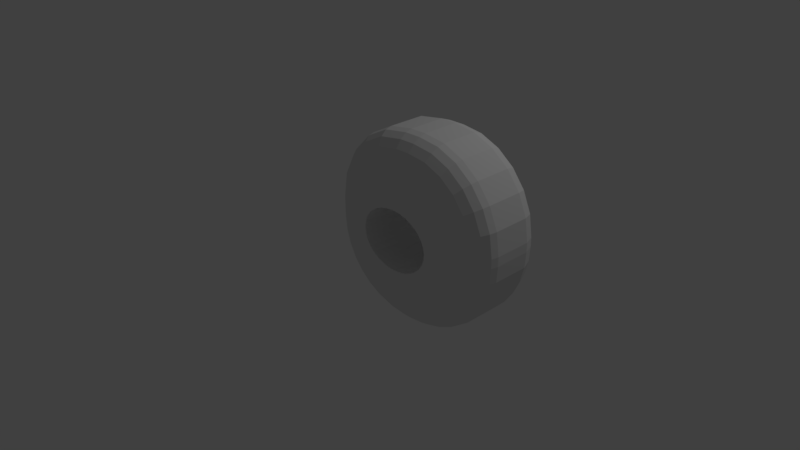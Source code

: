# Source: ratas.blend  (saved by Blender 2.77.0; exported with 4.5.12 LTS)
import bpy
from mathutils import Matrix  # noqa: F401  (used for matrix-valued properties, if any)

bpy.ops.wm.read_factory_settings(use_empty=True)
scene = bpy.context.scene
scene.name = 'Scene'

# ---- collections
col_collection_1 = bpy.data.collections.new('Collection 1'); scene.collection.children.link(col_collection_1)

# ---- materials (node trees are filled in below, after node groups)
mat_material = bpy.data.materials.new('Material')
mat_material.alpha_threshold = 0.0
mat_material.use_transparent_shadow = False
mat_material.roughness = 0.5
mat_material.line_color = (0.0, 0.0, 0.0, 1.0)

# ---- material node trees

# ---- world
world_world = bpy.data.worlds.new('World'); scene.world = world_world
world_world.color = (0.05088, 0.05088, 0.05088)
world_world.use_sun_shadow = False
world_world.sun_shadow_jitter_overblur = 0.0
world_world.cycles.sampling_method = 'MANUAL'

# ---- cameras
cam_camera = bpy.data.cameras.new('Camera')
cam_camera.clip_end = 100.0
cam_camera.lens = 35.0
cam_camera.sensor_width = 32.0
cam_camera.sensor_height = 18.0
cam_camera.ortho_scale = 7.314
cam_camera.dof.focus_distance = 0.0
cam_camera.dof.aperture_fstop = 128.0

# ---- lights
light_lamp = bpy.data.lights.new('Lamp', 'POINT')
light_lamp.transmission_factor = 0.0
light_lamp.cutoff_distance = 30.0
light_lamp.energy = 100.0
light_lamp.shadow_buffer_clip_start = 1.001
light_lamp.shadow_soft_size = 0.1
light_lamp.shadow_maximum_resolution = 0.006
light_lamp.use_absolute_resolution = True

# ---- meshes
me_cube = bpy.data.meshes.new('Cube')
me_cube.from_pydata([(-0.9561, -0.3552, 0.3799), (-0.9561, 0.4116, 0.3799), (-1.0, 0.4116, 0.1026), (-1.0, -0.3552, 0.1026), (-0.9838, -0.4987, 0.1013), (-0.9405, -0.4987, 0.3749), (-0.8286, -0.3552, 0.6301), (-0.8286, 0.4116, 0.6301), (-0.9129, 0.6368, 0.3659), (-0.9552, 0.6368, 0.09908), (-1.0, -0.3552, -0.07603), (-1.0, 0.4116, -0.07603), (-0.9838, -0.4987, -0.07523), (-0.9361, -0.635, 0.09758), (-0.8946, -0.635, 0.3599), (-0.8154, -0.4987, 0.6205), (-0.6301, -0.3552, 0.8286), (-0.6301, 0.4116, 0.8286), (-0.7919, 0.6368, 0.6034), (-0.7901, 0.8277, 0.326), (-0.8277, 0.8277, 0.08904), (-0.9552, 0.6368, -0.07383), (-0.9822, 0.4116, -0.2563), (-0.9822, -0.3552, -0.2563), (-0.9663, -0.4987, -0.2531), (-0.9361, -0.635, -0.07289), (-0.8593, -0.7572, 0.09153), (-0.8206, -0.7572, 0.3359), (-0.7763, -0.635, 0.5921), (-0.6205, -0.4987, 0.8154), (-0.3799, -0.3552, 0.9561), (-0.3799, 0.4116, 0.9561), (-0.6034, 0.6368, 0.7919), (-0.6874, 0.8277, 0.5275), (-0.6063, 0.9552, 0.2663), (-0.6368, 0.9552, 0.07402), (-0.8277, 0.8277, -0.06756), (-0.9381, 0.6368, -0.2475), (-0.9297, 0.4116, -0.4296), (-0.9297, -0.3552, -0.4296), (-0.9147, -0.4987, -0.4234), (-0.9193, -0.635, -0.2438), (-0.8593, -0.7572, -0.06912), (-0.7572, -0.8593, 0.0835), (-0.7223, -0.8593, 0.304), (-0.7134, -0.7572, 0.5464), (-0.5921, -0.635, 0.7763), (-0.3749, -0.4987, 0.9405), (-0.1026, -0.3552, 1.0), (-0.1026, 0.4116, 1.0), (-0.3659, 0.6368, 0.9129), (-0.5275, 0.8277, 0.6874), (-0.5311, 0.9552, 0.4139), (-0.3895, 1.0, 0.1958), (-0.4116, 1.0, 0.0563), (-0.6368, 0.9552, -0.05818), (-0.8124, 0.8277, -0.2225), (-0.8881, 0.6368, -0.4124), (-0.8443, 0.4116, -0.5894), (-0.8443, -0.3552, -0.5894), (-0.8308, -0.4987, -0.5803), (-0.8704, -0.635, -0.4051), (-0.8436, -0.7572, -0.2287), (-0.7572, -0.8593, -0.0641), (-0.635, -0.9361, 0.07388), (-0.6046, -0.9361, 0.2657), (-0.6298, -0.8593, 0.4856), (-0.5464, -0.7572, 0.7134), (-0.3599, -0.635, 0.8946), (-0.1013, -0.4987, 0.9838), (0.07612, 0.4116, 1.0), (0.07612, -0.3552, 1.0), (-0.09908, 0.6368, 0.9552), (-0.326, 0.8277, 0.7901), (-0.4139, 0.9552, 0.5311), (-0.3466, 1.0, 0.2799), (-0.4143, 0.9995, -0.04725), (-0.4116, 1.0, -0.02571), (-0.6243, 0.9552, -0.1851), (-0.7697, 0.8277, -0.3633), (-0.8069, 0.6368, -0.5644), (-0.7294, 0.4116, -0.7294), (-0.7294, -0.3552, -0.7294), (-0.7179, -0.4987, -0.7179), (-0.7909, -0.635, -0.5537), (-0.7991, -0.7572, -0.3755), (-0.743, -0.8593, -0.2087), (-0.635, -0.9361, -0.05809), (-0.4987, -0.9838, 0.06315), (-0.4734, -0.9838, 0.2231), (-0.5296, -0.9361, 0.4128), (-0.4856, -0.8593, 0.6298), (-0.3359, -0.7572, 0.8206), (-0.09758, -0.635, 0.9361), (0.07506, -0.4987, 0.9838), (0.3152, -0.3552, 0.9685), (0.3152, 0.4116, 0.9685), (0.07319, 0.6368, 0.9552), (-0.08904, 0.8277, 0.8277), (-0.2663, 0.9552, 0.6063), (-0.2799, 1.0, 0.3466), (-0.3975, 1.0, 0.02368), (-0.4092, 1.0, -0.006624), (-0.4052, 0.9994, -0.1415), (-0.417, 0.9985, -0.06881), (-0.4092, 0.9988, -0.131), (-0.5925, 0.9552, -0.2899), (-0.7003, 0.8277, -0.4931), (-0.6975, 0.6368, -0.6975), (-0.5894, 0.4116, -0.8443), (-0.5894, -0.3552, -0.8443), (-0.5803, -0.4987, -0.8308), (-0.684, -0.635, -0.684), (-0.7268, -0.7572, -0.5108), (-0.7043, -0.8593, -0.3363), (-0.6225, -0.9361, -0.1847), (-0.4987, -0.9838, -0.0514), (-0.3354, -1.0, 0.1769), (-0.3352, -1.0, 0.1782), (-0.4065, -0.9942, 0.0559), (-0.3861, -0.9956, 0.1088), (-0.3487, -0.9987, 0.1641), (-0.418, -0.9838, 0.3317), (-0.4128, -0.9361, 0.5296), (-0.304, -0.8593, 0.7223), (-0.09154, -0.7572, 0.8593), (0.07194, -0.635, 0.9361), (0.311, -0.4987, 0.9528), (0.3035, 0.6368, 0.9249), (0.5381, -0.3552, 0.8762), (0.5381, 0.4116, 0.8762), (0.06483, 0.8277, 0.8277), (-0.07402, 0.9552, 0.6368), (-0.1958, 1.0, 0.3895), (0.03756, 1.0, 0.4116), (-0.1374, 1.0, 0.2329), (-0.167, 1.0, 0.2258), (-0.237, 1.0, 0.1964), (-0.2984, 1.0, 0.1567), (-0.3487, 1.0, 0.1084), (-0.3861, 1.0, 0.05321), (-0.391, 1.0, -0.1783), (-0.3834, 1.0, -0.2033), (-0.5408, 0.9552, -0.3866), (-0.6069, 0.8277, -0.6069), (-0.5644, 0.6368, -0.8069), (-0.4296, 0.4116, -0.9297), (-0.4296, -0.3552, -0.9297), (-0.4234, -0.4987, -0.9147), (-0.5537, -0.635, -0.7909), (-0.6294, -0.7572, -0.6294), (-0.6414, -0.8593, -0.4538), (-0.5908, -0.9361, -0.2893), (-0.4882, -0.9838, -0.158), (-0.4127, -0.9935, -0.04718), (-0.417, -0.993, -0.01329), (-0.4092, -0.9939, 0.04896), (-0.3353, -1.0, 0.177), (-0.3005, -1.0, 0.2464), (-0.3317, -0.9838, 0.418), (-0.2657, -0.9361, 0.6046), (-0.0835, -0.8593, 0.7572), (0.0669, -0.7572, 0.8593), (0.2986, -0.635, 0.9063), (0.5299, -0.4987, 0.8621), (0.5155, 0.6368, 0.8371), (0.2702, 0.8277, 0.8006), (0.7294, -0.3552, 0.7294), (0.7294, 0.4116, 0.7294), (0.05231, 0.9552, 0.6368), (-0.0563, 1.0, 0.4116), (0.2661, 1.0, 0.162), (0.213, 1.0, 0.1964), (0.143, 1.0, 0.2258), (0.06704, 1.0, 0.244), (-0.01197, 1.0, 0.2501), (-0.09098, 1.0, 0.244), (-0.3527, 1.0, -0.2609), (-0.3861, 1.0, -0.1909), (-0.3746, 1.0, -0.208), (-0.4713, 0.9552, -0.4713), (-0.4931, 0.8277, -0.7003), (-0.4124, 0.6368, -0.8881), (-0.2563, 0.4116, -0.9822), (-0.2563, -0.3552, -0.9822), (-0.2531, -0.4987, -0.9663), (-0.4051, -0.635, -0.8704), (-0.5108, -0.7572, -0.7268), (-0.5569, -0.8593, -0.5569), (-0.5393, -0.9361, -0.3856), (-0.4643, -0.9838, -0.2368), (-0.3847, -0.9957, -0.1374), (-0.3861, -0.9955, -0.1353), (-0.4092, -0.9936, -0.0755), (-0.3329, -1.0, 0.1793), (-0.2464, -1.0, 0.3005), (-0.2231, -0.9838, 0.4734), (-0.07388, -0.9361, 0.635), (0.06021, -0.8593, 0.7572), (0.2785, -0.7572, 0.8315), (0.5059, -0.635, 0.8204), (0.7179, -0.4987, 0.7179), (0.6975, 0.6368, 0.6975), (0.4511, 0.8277, 0.7257), (0.2204, 0.9552, 0.6146), (0.8762, -0.3552, 0.5381), (0.8762, 0.4116, 0.5381), (0.4116, 1.0, 0.003246), (0.3519, 1.0, 0.06843), (0.3248, 1.0, 0.1084), (0.2744, 1.0, 0.1567), (0.3097, 1.0, 0.3097), (-0.3622, 1.0, -0.2261), (-0.3113, 1.0, -0.3113), (-0.3866, 0.9552, -0.5408), (-0.3633, 0.8277, -0.7697), (-0.2475, 0.6368, -0.9381), (-0.07603, 0.4116, -1.0), (-0.07603, -0.3552, -1.0), (-0.07523, -0.4987, -0.9838), (-0.2438, -0.635, -0.9193), (-0.3755, -0.7572, -0.7991), (-0.4538, -0.8593, -0.6414), (-0.47, -0.9361, -0.47), (-0.4254, -0.9838, -0.3095), (-0.3495, -0.9978, -0.1893), (0.03386, -1.0, 0.3552), (-0.1782, -1.0, 0.3352), (-0.2984, -1.0, 0.2124), (-0.237, -1.0, 0.2521), (-0.167, -1.0, 0.2816), (-0.09098, -1.0, 0.2997), (-0.08002, -1.0, 0.3006), (-0.06315, -0.9838, 0.4987), (0.0522, -0.9361, 0.635), (0.2519, -0.8593, 0.732), (0.4671, -0.7572, 0.7533), (0.6839, -0.635, 0.6839), (0.8621, -0.4987, 0.5299), (0.8371, 0.6368, 0.5155), (0.6065, 0.8277, 0.6065), (0.3549, 0.9552, 0.5589), (0.1616, 1.0, 0.3952), (0.9685, -0.3552, 0.3152), (0.9685, 0.4116, 0.3152), (0.3952, 1.0, 0.1616), (0.3821, 1.0, 0.001445), (0.3622, 1.0, 0.05321), (-0.3128, 1.0, -0.2805), (-0.3487, 1.0, -0.2461), (-0.2609, 1.0, -0.3527), (-0.2899, 0.9552, -0.5925), (-0.2225, 0.8277, -0.8124), (-0.07383, 0.6368, -0.9552), (0.02244, 0.4116, -1.0), (0.02244, -0.3552, -1.0), (0.02174, -0.4987, -0.9838), (-0.07289, -0.635, -0.9361), (-0.2287, -0.7572, -0.8436), (-0.3363, -0.8593, -0.7043), (-0.3856, -0.9361, -0.5393), (-0.3732, -0.9838, -0.3732), (-0.307, -0.9998, -0.2304), (-0.3487, -0.9978, -0.1904), (-0.01437, -1.0, 0.3057), (-0.05186, -1.0, 0.3552), (0.04326, -0.9838, 0.4987), (0.2199, -0.9361, 0.6129), (0.4156, -0.8593, 0.6642), (0.6291, -0.7572, 0.6291), (0.8204, -0.635, 0.5059), (0.9528, -0.4987, 0.311), (0.9249, 0.6368, 0.3035), (0.7257, 0.8277, 0.4511), (0.4703, 0.9552, 0.4703), (0.2413, 1.0, 0.3622), (1.0, -0.3552, 0.07612), (1.0, 0.4116, 0.07612), (0.4116, 1.0, 0.03756), (0.3622, 1.0, 0.2413), (0.3868, 1.0, -0.01915), (0.3853, 1.0, -0.006625), (-0.04712, 1.0, -0.4116), (-0.2984, 1.0, -0.2944), (-0.237, 1.0, -0.3341), (-0.167, 1.0, -0.3635), (-0.1235, 1.0, -0.3739), (-0.2033, 1.0, -0.3834), (-0.1851, 0.9552, -0.6243), (-0.06756, 0.8277, -0.8277), (0.02049, 0.6368, -0.9552), (0.1922, 0.4116, -0.9851), (0.1922, -0.3552, -0.9851), (0.1894, -0.4987, -0.9692), (0.01966, -0.635, -0.9361), (-0.06912, -0.7572, -0.8593), (-0.2087, -0.8593, -0.743), (-0.2893, -0.9361, -0.5908), (-0.3095, -0.9838, -0.4254), (-0.2712, -1.0, -0.2712), (-0.2976, -1.0, -0.2391), (-0.2984, -1.0, -0.2386), (0.08988, -1.0, 0.2943), (-0.01197, -1.0, 0.3059), (0.06704, -1.0, 0.2997), (0.1844, -0.9838, 0.4801), (0.354, -0.9361, 0.5574), (0.5563, -0.8593, 0.5563), (0.7533, -0.7572, 0.4671), (0.9063, -0.635, 0.2986), (0.9838, -0.4987, 0.07506), (0.9552, 0.6368, 0.07319), (0.8006, 0.8277, 0.2702), (0.5589, 0.9552, 0.3549), (1.0, 0.4116, -0.02244), (1.0, -0.3552, -0.02244), (0.6368, 0.9552, 0.05231), (0.6368, 0.9552, -0.006585), (0.6146, 0.9552, 0.2204), (0.3915, 1.0, -0.05627), (-0.07584, 1.0, -0.3829), (-0.09098, 1.0, -0.3817), (-0.1409, 1.0, -0.4023), (-0.05818, 0.9552, -0.6368), (0.01492, 0.8277, -0.8277), (0.1844, 0.6368, -0.9409), (0.3568, 0.4116, -0.941), (0.3568, -0.3552, -0.941), (0.3512, -0.4987, -0.9258), (0.1811, -0.635, -0.922), (0.0163, -0.7572, -0.8593), (-0.0641, -0.8593, -0.7572), (-0.1847, -0.9361, -0.6225), (-0.2368, -0.9838, -0.4643), (-0.2294, -1.0, -0.3056), (-0.289, -1.0, -0.2447), (0.2943, -1.0, 0.1934), (0.2695, -1.0, 0.2695), (0.143, -1.0, 0.2816), (0.213, -1.0, 0.2521), (0.2744, -1.0, 0.2124), (0.1469, -1.0, 0.3403), (0.2852, -0.9838, 0.4383), (0.4691, -0.9361, 0.4691), (0.6642, -0.8593, 0.4156), (0.8315, -0.7572, 0.2785), (0.9361, -0.635, 0.07194), (0.9838, -0.4987, -0.02174), (0.9552, 0.6368, -0.02049), (0.8277, 0.8277, 0.06483), (0.9851, -0.3552, -0.1922), (0.9851, 0.4116, -0.1922), (0.4035, 1.0, -0.08963), (0.6261, 0.9552, -0.1289), (0.8277, 0.8277, -0.01492), (0.3857, 1.0, -0.1278), (0.393, 1.0, -0.06885), (-0.02014, 1.0, -0.3872), (0.006585, 0.9552, -0.6368), (0.1622, 0.8277, -0.8148), (0.3414, 0.6368, -0.8988), (0.5112, 0.4116, -0.869), (0.5112, -0.3552, -0.869), (0.5031, -0.4987, -0.855), (0.3349, -0.635, -0.8808), (0.1677, -0.7572, -0.8461), (0.01184, -0.8593, -0.7572), (-0.05809, -0.9361, -0.635), (-0.158, -0.9838, -0.4882), (-0.1817, -1.0, -0.3311), (-0.2786, -1.0, -0.2514), (0.341, -1.0, 0.1401), (0.3403, -1.0, 0.1469), (0.3248, -1.0, 0.1641), (0.2129, -1.0, 0.313), (0.3719, -0.9838, 0.3719), (0.5574, -0.9361, 0.354), (0.732, -0.8593, 0.2519), (0.8593, -0.7572, 0.0669), (0.9361, -0.635, -0.01966), (0.9692, -0.4987, -0.1894), (0.9409, 0.6368, -0.1844), (0.941, -0.3552, -0.3568), (0.941, 0.4116, -0.3568), (0.386, 1.0, -0.1548), (0.5984, 0.9552, -0.2321), (0.8148, 0.8277, -0.1622), (0.3575, 1.0, -0.2159), (0.3188, 1.0, -0.2711), (0.3431, 1.0, -0.2191), (0.3622, 1.0, -0.1909), (0.3853, 1.0, -0.1311), (0.02159, 1.0, -0.3852), (-0.01197, 1.0, -0.3878), (-0.003247, 1.0, -0.4116), (0.1289, 0.9552, -0.6261), (0.2976, 0.8277, -0.7785), (0.4887, 0.6368, -0.8301), (0.6508, 0.4116, -0.7713), (0.6508, -0.3552, -0.7713), (0.6404, -0.4987, -0.7589), (0.4792, -0.635, -0.8135), (0.3085, -0.7572, -0.8084), (0.1499, -0.8593, -0.7452), (0.006507, -0.9361, -0.635), (-0.0514, -0.9838, -0.4987), (-0.1299, -1.0, -0.3468), (-0.04435, -1.0, -0.3552), (-0.07217, -1.0, -0.3274), (-0.09098, -1.0, -0.3259), (-0.167, -1.0, -0.3078), (-0.237, -1.0, -0.2783), (0.3413, -1.0, 0.1398), (0.313, -1.0, 0.2129), (0.4383, -0.9838, 0.2852), (0.6129, -0.9361, 0.2199), (0.7572, -0.8593, 0.06021), (0.8593, -0.7572, -0.0163), (0.922, -0.635, -0.1811), (0.9258, -0.4987, -0.3512), (0.8988, 0.6368, -0.3414), (0.869, -0.3552, -0.5112), (0.869, 0.4116, -0.5112), (0.5533, 0.9552, -0.3289), (0.7785, 0.8277, -0.2976), (0.492, 0.9552, -0.4164), (0.3298, 1.0, -0.2387), (0.06704, 1.0, -0.3817), (0.143, 1.0, -0.3635), (0.2012, 1.0, -0.339), (0.08963, 1.0, -0.4035), (0.2321, 0.9552, -0.5984), (0.4247, 0.8277, -0.7192), (0.6219, 0.6368, -0.7369), (0.7713, 0.4116, -0.6508), (0.7713, -0.3552, -0.6508), (0.7589, -0.4987, -0.6404), (0.6096, -0.635, -0.7222), (0.4406, -0.7572, -0.7467), (0.2734, -0.8593, -0.712), (0.1286, -0.9361, -0.6243), (0.0005565, -0.9838, -0.4987), (-0.01819, -1.0, -0.3316), (0.3622, -0.9981, 0.1089), (0.3853, -0.9964, 0.04903), (0.3869, -0.9964, 0.03594), (0.4987, -0.9838, 0.04326), (0.4801, -0.9838, 0.1844), (0.635, -0.9361, 0.0522), (0.7572, -0.8593, -0.01184), (0.8461, -0.7572, -0.1677), (0.8808, -0.635, -0.3349), (0.855, -0.4987, -0.5031), (0.8301, 0.6368, -0.4887), (0.7192, 0.8277, -0.4247), (0.2711, 1.0, -0.3188), (0.4164, 0.9552, -0.492), (0.6388, 0.8277, -0.5396), (0.2852, 1.0, -0.284), (0.3248, 1.0, -0.2461), (0.2159, 1.0, -0.3575), (0.213, 1.0, -0.3341), (0.2399, 1.0, -0.3167), (0.1548, 1.0, -0.386), (0.3289, 0.9552, -0.5533), (0.5396, 0.8277, -0.6388), (0.7369, 0.6368, -0.6219), (0.7222, -0.635, -0.6096), (0.56, -0.7572, -0.6631), (0.3894, -0.8593, -0.658), (0.2315, -0.9361, -0.5967), (0.1048, -0.9838, -0.4896), (-0.005708, -1.0, -0.3552), (0.05481, -1.0, -0.3269), (-0.01197, -1.0, -0.3321), (0.3909, -0.996, 0.004152), (0.4987, -0.9838, -0.0005563), (0.635, -0.9361, -0.006507), (0.7452, -0.8593, -0.1499), (0.8084, -0.7572, -0.3085), (0.8135, -0.635, -0.4792), (0.2744, 1.0, -0.2944), (0.6631, -0.7572, -0.56), (0.4942, -0.8593, -0.5846), (0.328, -0.9361, -0.5517), (0.1847, -0.9838, -0.4682), (0.0798, -1.0, -0.3477), (0.2348, -1.0, -0.2755), (0.1881, -1.0, -0.2888), (0.143, -1.0, -0.3078), (0.06704, -1.0, -0.3259), (0.3813, -0.9962, -0.08572), (0.4896, -0.9838, -0.1048), (0.393, -0.9956, -0.01322), (0.3853, -0.9958, -0.07544), (0.6243, -0.9361, -0.1286), (0.712, -0.8593, -0.2734), (0.7467, -0.7572, -0.4406), (0.5846, -0.8593, -0.4942), (0.4153, -0.9361, -0.4906), (0.2596, -0.9838, -0.4332), (0.1354, -1.0, -0.3328), (0.1876, -1.0, -0.3085), (0.2414, -1.0, -0.26), (0.213, -1.0, -0.2783), (0.3563, -0.9972, -0.144), (0.4682, -0.9838, -0.1847), (0.3622, -0.9968, -0.1352), (0.5967, -0.9361, -0.2315), (0.658, -0.8593, -0.3894), (0.4906, -0.9361, -0.4153), (0.3273, -0.9838, -0.3858), (0.2553, -1.0, -0.251), (0.3205, -0.9985, -0.1945), (0.4332, -0.9838, -0.2596), (0.3248, -0.9982, -0.1904), (0.5517, -0.9361, -0.328), (0.3858, -0.9838, -0.3273), (0.2664, -1.0, -0.2438), (0.2771, -0.9998, -0.2361), (0.2744, -0.9998, -0.2386)], [], [(0, 1, 2, 3), (4, 5, 0, 3), (6, 7, 1, 0), (8, 9, 2, 1), (10, 3, 2, 11), (3, 10, 12, 4), (13, 14, 5, 4), (5, 15, 6, 0), (16, 17, 7, 6), (18, 8, 1, 7), (19, 20, 9, 8), (9, 21, 11, 2), (10, 11, 22, 23), (24, 12, 10, 23), (4, 12, 25, 13), (26, 27, 14, 13), (14, 28, 15, 5), (15, 29, 16, 6), (30, 31, 17, 16), (32, 18, 7, 17), (33, 19, 8, 18), (34, 35, 20, 19), (20, 36, 21, 9), (21, 37, 22, 11), (23, 22, 38, 39), (40, 24, 23, 39), (41, 25, 12, 24), (13, 25, 42, 26), (43, 44, 27, 26), (27, 45, 28, 14), (28, 46, 29, 15), (29, 47, 30, 16), (48, 49, 31, 30), (50, 32, 17, 31), (51, 33, 18, 32), (52, 34, 19, 33), (53, 54, 35, 34), (35, 55, 36, 20), (36, 56, 37, 21), (37, 57, 38, 22), (39, 38, 58, 59), (60, 40, 39, 59), (61, 41, 24, 40), (62, 42, 25, 41), (26, 42, 63, 43), (64, 65, 44, 43), (44, 66, 45, 27), (45, 67, 46, 28), (46, 68, 47, 29), (47, 69, 48, 30), (70, 49, 48, 71), (72, 50, 31, 49), (73, 51, 32, 50), (74, 52, 33, 51), (75, 53, 34, 52), (53, 75, 101, 102, 77, 54), (76, 55, 35, 54, 77), (55, 78, 56, 36), (56, 79, 57, 37), (57, 80, 58, 38), (59, 58, 81, 82), (83, 60, 59, 82), (84, 61, 40, 60), (85, 62, 41, 61), (86, 63, 42, 62), (43, 63, 87, 64), (88, 89, 65, 64), (65, 90, 66, 44), (66, 91, 67, 45), (67, 92, 68, 46), (68, 93, 69, 47), (71, 48, 69, 94), (70, 71, 95, 96), (97, 72, 49, 70), (98, 73, 50, 72), (99, 74, 51, 73), (100, 75, 52, 74), (103, 78, 55, 76, 104, 105), (78, 106, 79, 56), (79, 107, 80, 57), (80, 108, 81, 58), (82, 81, 109, 110), (111, 83, 82, 110), (112, 84, 60, 83), (113, 85, 61, 84), (114, 86, 62, 85), (115, 87, 63, 86), (64, 87, 116, 88), (117, 118, 89, 88, 119, 120, 121), (89, 122, 90, 65), (90, 123, 91, 66), (91, 124, 92, 67), (92, 125, 93, 68), (94, 69, 93, 126), (94, 127, 95, 71), (128, 97, 70, 96), (96, 95, 129, 130), (131, 98, 72, 97), (132, 99, 73, 98), (133, 100, 74, 99), (100, 133, 170, 134, 135, 136, 137, 138, 139, 140, 101, 75), (141, 142, 106, 78, 103), (106, 143, 107, 79), (107, 144, 108, 80), (108, 145, 109, 81), (110, 109, 146, 147), (148, 111, 110, 147), (149, 112, 83, 111), (150, 113, 84, 112), (151, 114, 85, 113), (152, 115, 86, 114), (153, 116, 87, 115), (88, 116, 154, 155, 156, 119), (157, 118, 117), (118, 158, 122, 89), (122, 159, 123, 90), (123, 160, 124, 91), (124, 161, 125, 92), (126, 93, 125, 162), (126, 163, 127, 94), (127, 164, 129, 95), (165, 128, 96, 130), (166, 131, 97, 128), (130, 129, 167, 168), (169, 132, 98, 131), (170, 133, 99, 132), (135, 134, 171, 172, 173, 174, 175, 176), (177, 142, 141, 178, 179), (142, 177, 143, 106), (143, 180, 144, 107), (144, 181, 145, 108), (145, 182, 146, 109), (147, 146, 183, 184), (185, 148, 147, 184), (186, 149, 111, 148), (187, 150, 112, 149), (188, 151, 113, 150), (189, 152, 114, 151), (190, 153, 115, 152), (154, 116, 153, 191, 192, 193), (194, 118, 157), (158, 195, 159, 122), (159, 196, 160, 123), (160, 197, 161, 124), (162, 125, 161, 198), (162, 199, 163, 126), (163, 200, 164, 127), (164, 201, 167, 129), (202, 165, 130, 168), (203, 166, 128, 165), (204, 169, 131, 166), (168, 167, 205, 206), (134, 170, 132, 169), (171, 134, 242, 275, 211, 279, 245, 278, 207, 208, 209, 210), (212, 177, 179), (177, 213, 180, 143), (180, 214, 181, 144), (181, 215, 182, 145), (182, 216, 183, 146), (184, 183, 217, 218), (219, 185, 184, 218), (220, 186, 148, 185), (221, 187, 149, 186), (222, 188, 150, 187), (223, 189, 151, 188), (224, 190, 152, 189), (191, 153, 190, 225), (227, 195, 158, 118, 194, 228, 229, 230, 231, 232, 226, 265), (195, 227, 196, 159), (196, 233, 197, 160), (198, 161, 197, 234), (198, 235, 199, 162), (199, 236, 200, 163), (200, 237, 201, 164), (201, 238, 205, 167), (239, 202, 168, 206), (240, 203, 165, 202), (241, 204, 166, 203), (242, 134, 169, 204), (206, 205, 243, 244), (208, 207, 246, 247), (248, 177, 212, 249), (282, 322, 287, 250, 213, 177, 248, 283, 284, 285, 286), (213, 250, 214, 180), (214, 251, 215, 181), (215, 252, 216, 182), (216, 253, 217, 183), (254, 255, 218, 217), (256, 219, 218, 255), (257, 220, 185, 219), (258, 221, 186, 220), (259, 222, 187, 221), (260, 223, 188, 222), (261, 224, 189, 223), (225, 190, 224, 262, 263), (226, 232, 264), (227, 265, 233, 196), (234, 197, 233, 266), (234, 267, 235, 198), (235, 268, 236, 199), (236, 269, 237, 200), (237, 270, 238, 201), (238, 271, 243, 205), (272, 239, 206, 244), (273, 240, 202, 239), (274, 241, 203, 240), (275, 242, 204, 241), (244, 243, 276, 277), (246, 207, 280, 281), (250, 287, 251, 214), (251, 288, 252, 215), (252, 289, 253, 216), (253, 290, 254, 217), (291, 292, 255, 254), (293, 256, 255, 292), (294, 257, 219, 256), (295, 258, 220, 257), (296, 259, 221, 258), (297, 260, 222, 259), (298, 261, 223, 260), (299, 300, 301, 262, 224, 261), (302, 226, 264, 303, 304), (266, 233, 265, 226), (266, 305, 267, 234), (267, 306, 268, 235), (268, 307, 269, 236), (269, 308, 270, 237), (270, 309, 271, 238), (271, 310, 276, 243), (311, 272, 244, 277), (312, 273, 239, 272), (313, 274, 240, 273), (211, 275, 241, 274), (314, 277, 276, 315), (207, 278, 316, 317), (278, 245, 318, 316), (279, 211, 274, 313), (245, 279, 313, 318), (207, 319, 280), (320, 282, 286, 321), (287, 322, 288, 251), (288, 323, 289, 252), (289, 324, 290, 253), (290, 325, 291, 254), (326, 327, 292, 291), (328, 293, 292, 327), (329, 294, 256, 293), (330, 295, 257, 294), (331, 296, 258, 295), (332, 297, 259, 296), (333, 298, 260, 297), (334, 299, 261, 298), (300, 299, 335), (336, 337, 374, 341, 226, 302, 338, 339, 340), (226, 341, 305, 266), (305, 342, 306, 267), (306, 343, 307, 268), (307, 344, 308, 269), (308, 345, 309, 270), (309, 346, 310, 271), (310, 347, 315, 276), (348, 311, 277, 314), (349, 312, 272, 311), (318, 313, 273, 312), (314, 315, 350, 351), (352, 207, 317, 353), (317, 316, 349, 354), (316, 318, 312, 349), (207, 352, 355, 356, 319), (282, 320, 357), (322, 282, 323, 288), (323, 358, 324, 289), (324, 359, 325, 290), (325, 360, 326, 291), (361, 362, 327, 326), (363, 328, 327, 362), (364, 329, 293, 328), (365, 330, 294, 329), (366, 331, 295, 330), (367, 332, 296, 331), (368, 333, 297, 332), (369, 334, 298, 333), (334, 369, 406, 407, 408, 409, 410, 411, 370, 299), (335, 299, 370), (371, 372, 413, 337, 336, 373), (341, 374, 342, 305), (342, 375, 343, 306), (343, 376, 344, 307), (344, 377, 345, 308), (345, 378, 346, 309), (346, 379, 347, 310), (347, 380, 350, 315), (381, 348, 314, 351), (354, 349, 311, 348), (351, 350, 382, 383), (384, 352, 353, 385), (353, 317, 354, 386), (355, 352, 384, 387, 388, 389, 390, 391), (392, 282, 357, 393), (282, 394, 358, 323), (358, 395, 359, 324), (359, 396, 360, 325), (360, 397, 361, 326), (398, 399, 362, 361), (400, 363, 362, 399), (401, 364, 328, 363), (402, 365, 329, 364), (403, 366, 330, 365), (404, 367, 331, 366), (405, 368, 332, 367), (406, 369, 333, 368), (412, 372, 371), (374, 337, 375, 342), (375, 414, 376, 343), (376, 415, 377, 344), (377, 416, 378, 345), (378, 417, 379, 346), (379, 418, 380, 347), (380, 419, 382, 350), (420, 381, 351, 383), (386, 354, 348, 381), (383, 382, 421, 422), (387, 384, 385, 423), (385, 353, 386, 424), (388, 387, 423, 425), (389, 388, 426), (429, 430, 394, 282, 392, 427, 428), (394, 430, 395, 358), (395, 431, 396, 359), (396, 432, 397, 360), (397, 433, 398, 361), (434, 435, 399, 398), (436, 400, 399, 435), (437, 401, 363, 400), (438, 402, 364, 401), (439, 403, 365, 402), (440, 404, 366, 403), (441, 405, 367, 404), (407, 406, 368, 405), (408, 407, 442), (372, 412, 443, 444, 445, 446, 447), (413, 372, 447, 414), (337, 413, 414, 375), (414, 447, 415, 376), (415, 448, 416, 377), (416, 449, 417, 378), (417, 450, 418, 379), (418, 451, 419, 380), (419, 452, 421, 382), (453, 420, 383, 422), (424, 386, 381, 420), (422, 421, 435, 434), (423, 385, 424, 454), (455, 388, 425, 456), (425, 423, 454, 457), (426, 388, 458, 459), (455, 460, 463, 430, 429, 461, 462, 388), (430, 463, 431, 395), (431, 464, 432, 396), (432, 465, 433, 397), (433, 466, 434, 398), (452, 436, 435, 421), (467, 437, 400, 436), (468, 438, 401, 437), (469, 439, 402, 438), (470, 440, 403, 439), (471, 441, 404, 440), (472, 407, 405, 441), (407, 473, 474, 442), (475, 476, 446, 445), (447, 446, 448, 415), (448, 477, 449, 416), (449, 478, 450, 417), (450, 479, 451, 418), (451, 480, 452, 419), (466, 453, 422, 434), (454, 424, 420, 453), (460, 455, 456, 464), (456, 425, 457, 465), (457, 454, 453, 466), (458, 388, 462, 481), (463, 460, 464, 431), (464, 456, 465, 432), (465, 457, 466, 433), (480, 467, 436, 452), (482, 468, 437, 467), (483, 469, 438, 468), (484, 470, 439, 469), (485, 471, 440, 470), (486, 472, 441, 471), (472, 486, 501, 502, 487, 488, 489, 490, 473, 407), (491, 492, 476, 475, 493, 494), (446, 476, 477, 448), (477, 495, 478, 449), (478, 496, 479, 450), (479, 497, 480, 451), (497, 482, 467, 480), (498, 483, 468, 482), (499, 484, 469, 483), (500, 485, 470, 484), (501, 486, 471, 485), (488, 487, 503, 504), (505, 506, 492, 491, 507), (476, 492, 495, 477), (495, 508, 496, 478), (496, 509, 497, 479), (509, 498, 482, 497), (510, 499, 483, 498), (511, 500, 484, 499), (502, 501, 485, 500), (487, 502, 500, 511), (503, 487, 512), (513, 514, 506, 505, 515), (492, 506, 508, 495), (508, 516, 509, 496), (516, 510, 498, 509), (517, 511, 499, 510), (518, 487, 511, 517, 519, 520), (512, 487, 518), (519, 517, 514, 513), (506, 514, 516, 508), (514, 517, 510, 516), (175, 174, 304, 303), (176, 175, 303, 264, 232, 231), (174, 173, 338, 302, 304), (136, 135, 176, 231, 230), (173, 172, 339, 338), (137, 136, 230, 229), (172, 171, 210, 340, 339), (138, 137, 229, 228), (210, 209, 373, 336, 340), (139, 138, 228, 194, 157, 117, 121), (209, 208, 247, 443, 412, 371, 373), (140, 139, 121, 120), (247, 246, 281, 444, 443), (102, 101, 140, 120, 119, 156), (281, 280, 319, 356, 493, 475, 445, 444), (104, 76, 77, 102, 156, 155), (356, 355, 391, 494, 493), (105, 104, 155, 154, 193), (391, 390, 507, 491, 494), (178, 141, 103, 105, 193, 192), (390, 389, 426, 459, 515, 505, 507), (249, 212, 179, 178, 192, 191, 225, 263), (459, 458, 481, 520, 519, 513, 515), (283, 248, 249, 263, 262, 301), (481, 462, 461, 504, 503, 512, 518, 520), (284, 283, 301, 300, 335, 370, 411), (461, 429, 428, 489, 488, 504), (285, 284, 411, 410), (428, 427, 490, 489), (321, 286, 285, 410, 409), (427, 392, 393, 474, 473, 490), (393, 357, 320, 321, 409, 408, 442, 474)])
me_cube.materials.append(mat_material)
me_cube.use_remesh_preserve_volume = False
me_cube.use_remesh_preserve_attributes = False
me_cube.use_mirror_vertex_groups = False
me_cube.update()

# ---- objects
ob_cube = bpy.data.objects.new('Cube', me_cube)
ob_lamp = bpy.data.objects.new('Lamp', light_lamp)
ob_camera = bpy.data.objects.new('Camera', cam_camera)

# ---- transforms, parenting, visibility, modifiers, constraints
ob_cube.location = (2.088, -1.037, 1.542)
ob_cube.scale = (1.0, 0.5173, 1.0)
ob_cube.lock_rotations_4d = False
ob_cube.empty_display_type = 'ARROWS'
ob_cube.lineart.crease_threshold = 0.0
ob_lamp.location = (4.076, 1.005, 5.904)
ob_lamp.rotation_euler = (0.6503, 0.05522, 1.866)
ob_lamp.lock_rotations_4d = False
ob_lamp.empty_display_type = 'ARROWS'
ob_lamp.color = (0.0, 0.0, 0.0, 0.0)
ob_lamp.lineart.crease_threshold = 0.0
ob_camera.location = (7.481, -6.508, 5.344)
ob_camera.rotation_euler = (1.109, 0.01082, 0.8149)
ob_camera.lock_rotations_4d = False
ob_camera.empty_display_type = 'ARROWS'
ob_camera.color = (0.0, 0.0, 0.0, 0.0)
ob_camera.display_type = 'WIRE'
ob_camera.lineart.crease_threshold = 0.0

# ---- collection membership
col_collection_1.objects.link(ob_cube)
col_collection_1.objects.link(ob_lamp)
col_collection_1.objects.link(ob_camera)

# ---- scene / render settings (as saved in the file)
scene.camera = ob_camera
scene.frame_start = 1; scene.frame_end = 250; scene.frame_set(1)
scene.render.engine = 'BLENDER_EEVEE_NEXT'
scene.render.resolution_percentage = 50
scene.render.dither_intensity = 0.0
scene.cycles.use_denoising = False
scene.cycles.samples = 128
scene.cycles.sampling_pattern = 'TABULATED_SOBOL'
scene.cycles.light_sampling_threshold = 0.0
scene.cycles.use_adaptive_sampling = False
scene.cycles.use_light_tree = False
scene.cycles.blur_glossy = 0.0
scene.cycles.sample_clamp_indirect = 0.0
scene.view_settings.view_transform = 'Standard'
bpy.context.view_layer.update()
